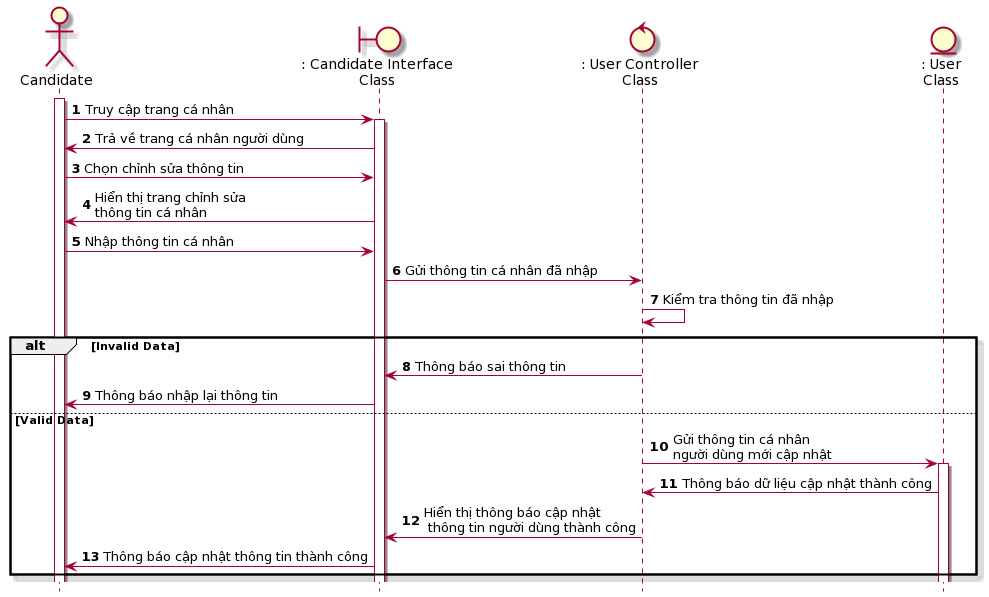

The diagram above was rendered by PlantUML. Its source (embedded in the PNG):
@startuml
skin rose
hide footbox
actor candidate as "Candidate"
boundary candidateInterface as ": Candidate Interface\nClass"
control userController as ": User Controller\nClass"
entity User as ": User\nClass"
autonumber
candidate++
candidate-> candidateInterface++: Truy cập trang cá nhân
candidateInterface->candidate: Trả về trang cá nhân người dùng
candidate-> candidateInterface: Chọn chỉnh sửa thông tin
candidateInterface-> candidate: Hiển thị trang chỉnh sửa\nthông tin cá nhân
candidate -> candidateInterface: Nhập thông tin cá nhân
candidateInterface->userController: Gửi thông tin cá nhân đã nhập
userController->userController: Kiểm tra thông tin đã nhập
alt Invalid Data
userController -> candidateInterface: Thông báo sai thông tin 
candidateInterface -> candidate: Thông báo nhập lại thông tin
else Valid Data
userController -> User++: Gửi thông tin cá nhân \nngười dùng mới cập nhật
User -> userController: Thông báo dữ liệu cập nhật thành công
userController -> candidateInterface: Hiển thị thông báo cập nhật\n thông tin người dùng thành công
candidateInterface -> candidate: Thông báo cập nhật thông tin thành công
end
@enduml